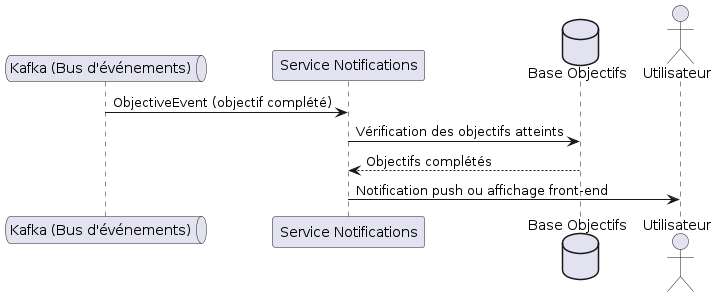

The diagram above was rendered by PlantUML. Its source (embedded in the PNG):
@startuml SequenceServiceNotifications

queue "Kafka (Bus d'événements)" as Kafka
participant "Service Notifications" as SNot
database "Base Objectifs" as DBObj
actor "Utilisateur" as User

Kafka -> SNot : ObjectiveEvent (objectif complété)
SNot -> DBObj : Vérification des objectifs atteints
DBObj --> SNot : Objectifs complétés
SNot -> User : Notification push ou affichage front-end

@enduml